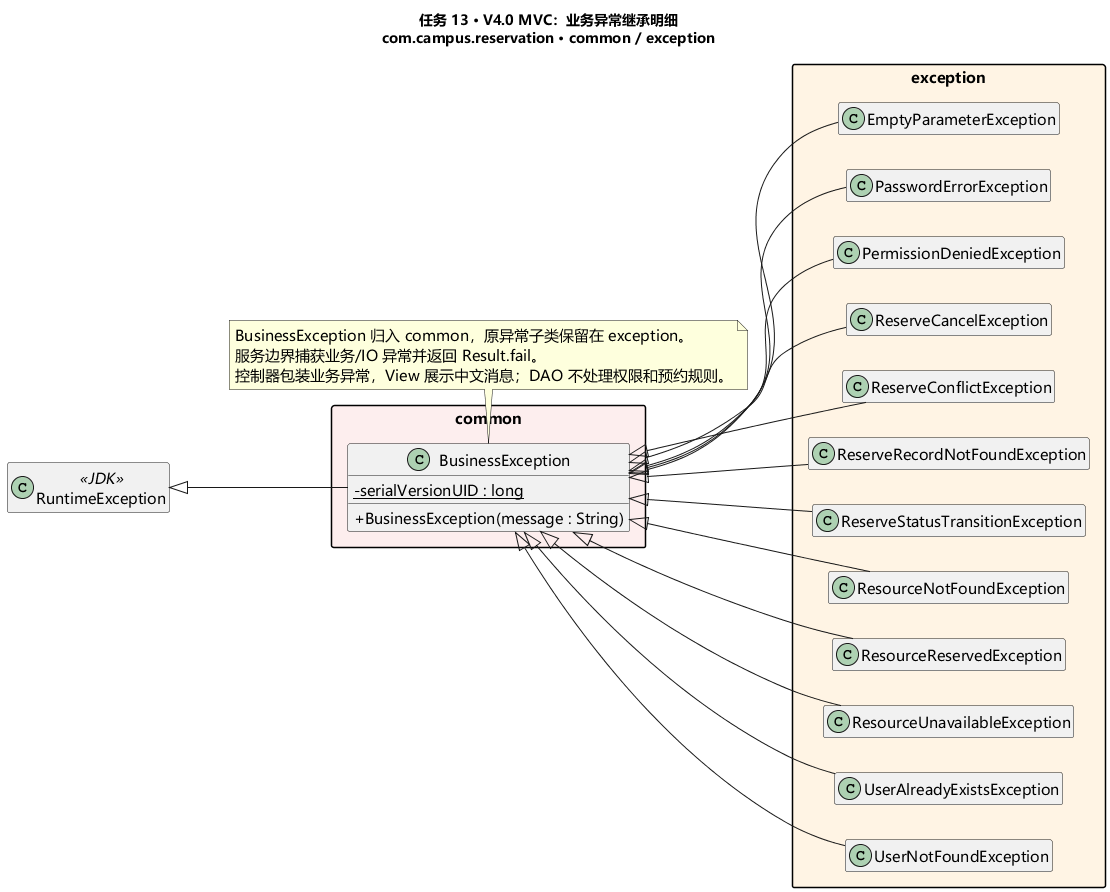

The diagram above was rendered by PlantUML. Its source (embedded in the PNG):
@startuml exceptions
title 任务 13 · V4.0 MVC：业务异常继承明细\ncom.campus.reservation · common / exception
skinparam defaultFontName Microsoft YaHei
skinparam defaultFontSize 15
skinparam classAttributeIconSize 0
skinparam packageStyle rectangle
skinparam shadowing false
hide empty members
set separator none
left to right direction
class RuntimeException <<JDK>>
package common #FDEEEE {
  class BusinessException {
    - {static} serialVersionUID : long
    + BusinessException(message : String)
  }
}
package exception #FFF4E4 {
  class EmptyParameterException
  class PasswordErrorException
  class PermissionDeniedException
  class ReserveCancelException
  class ReserveConflictException
  class ReserveRecordNotFoundException
  class ReserveStatusTransitionException
  class ResourceNotFoundException
  class ResourceReservedException
  class ResourceUnavailableException
  class UserAlreadyExistsException
  class UserNotFoundException
}
RuntimeException <|-- BusinessException
BusinessException <|-- EmptyParameterException
BusinessException <|-- PasswordErrorException
BusinessException <|-- PermissionDeniedException
BusinessException <|-- ReserveCancelException
BusinessException <|-- ReserveConflictException
BusinessException <|-- ReserveRecordNotFoundException
BusinessException <|-- ReserveStatusTransitionException
BusinessException <|-- ResourceNotFoundException
BusinessException <|-- ResourceReservedException
BusinessException <|-- ResourceUnavailableException
BusinessException <|-- UserAlreadyExistsException
BusinessException <|-- UserNotFoundException
note bottom of BusinessException
  BusinessException 归入 common，原异常子类保留在 exception。
  服务边界捕获业务/IO 异常并返回 Result.fail。
  控制器包装业务异常，View 展示中文消息；DAO 不处理权限和预约规则。
end note
@enduml